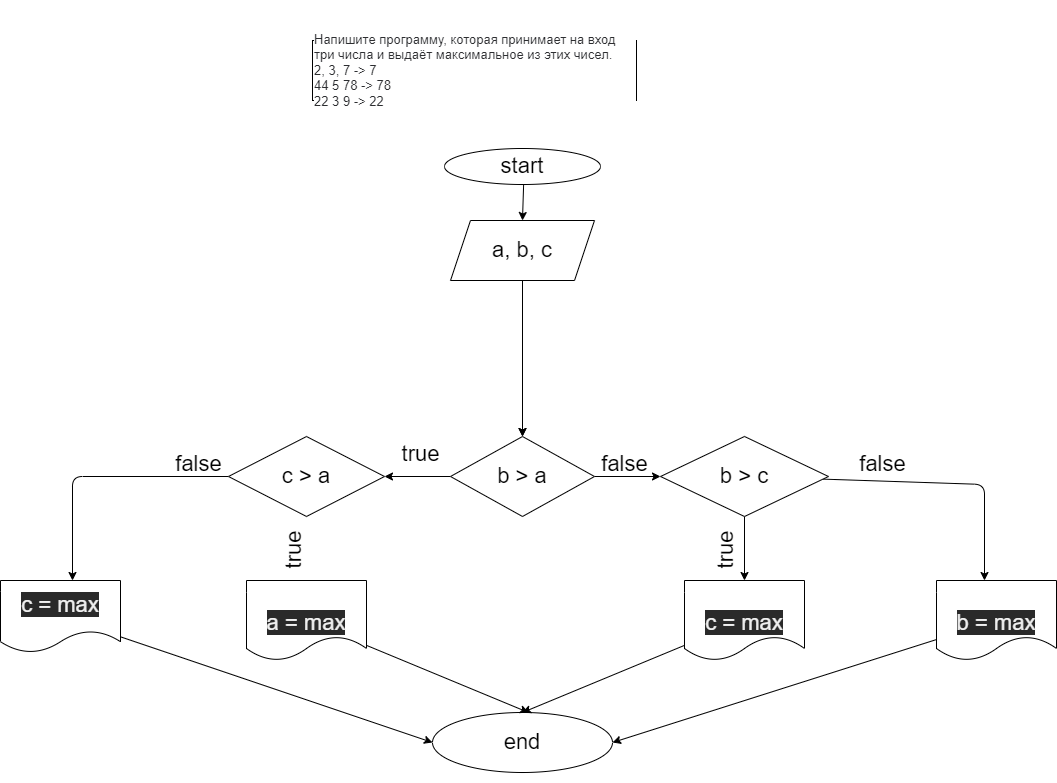

The diagram above was exported from draw.io. Its source (the exported page's mxGraphModel, read from the mxfile embedded in the PNG):
<mxGraphModel dx="1987" dy="1449" grid="1" gridSize="12" guides="1" tooltips="1" connect="1" arrows="1" fold="1" page="1" pageScale="1" pageWidth="827" pageHeight="1169" math="0" shadow="0">
  <root>
    <mxCell id="0" />
    <mxCell id="1" parent="0" />
    <mxCell id="2" value="&#10;&#10;&lt;p style=&quot;box-sizing: border-box; margin: 0px; font-weight: 400; color: rgb(44, 45, 48); font-family: roboto, &amp;quot;san francisco&amp;quot;, &amp;quot;helvetica neue&amp;quot;, helvetica, arial; font-size: 13px; font-style: normal; letter-spacing: normal; text-indent: 0px; text-transform: none; word-spacing: 0px; background-color: rgb(255, 255, 255);&quot;&gt;Напишите программу, которая принимает на вход три числа и выдаёт максимальное из этих чисел.&lt;/p&gt;&lt;p style=&quot;box-sizing: border-box; margin: 0px; font-weight: 400; color: rgb(44, 45, 48); font-family: roboto, &amp;quot;san francisco&amp;quot;, &amp;quot;helvetica neue&amp;quot;, helvetica, arial; font-size: 13px; font-style: normal; letter-spacing: normal; text-indent: 0px; text-transform: none; word-spacing: 0px; background-color: rgb(255, 255, 255);&quot;&gt;2, 3, 7 -&amp;gt; 7&lt;br style=&quot;box-sizing: border-box; font-size: 13px;&quot;&gt;44 5 78 -&amp;gt; 78&lt;br style=&quot;box-sizing: border-box; font-size: 13px;&quot;&gt;22 3 9 -&amp;gt; 22&lt;/p&gt;&#10;&#10;" style="rounded=0;whiteSpace=wrap;html=1;align=left;fontSize=13;" parent="1" vertex="1">
      <mxGeometry y="-108" width="324" height="60" as="geometry" />
    </mxCell>
    <mxCell id="9" value="" style="edgeStyle=none;html=1;fontSize=22;" parent="1" source="3" target="6" edge="1">
      <mxGeometry relative="1" as="geometry" />
    </mxCell>
    <mxCell id="3" value="&lt;font style=&quot;font-size: 22px&quot;&gt;start&lt;/font&gt;" style="ellipse;whiteSpace=wrap;html=1;fontSize=13;" parent="1" vertex="1">
      <mxGeometry x="132" width="156" height="36" as="geometry" />
    </mxCell>
    <mxCell id="10" value="" style="edgeStyle=none;html=1;fontSize=22;" parent="1" source="6" edge="1">
      <mxGeometry relative="1" as="geometry">
        <mxPoint x="210" y="288" as="targetPoint" />
      </mxGeometry>
    </mxCell>
    <mxCell id="6" value="a, b, c" style="shape=parallelogram;perimeter=parallelogramPerimeter;whiteSpace=wrap;html=1;fixedSize=1;fontSize=22;" parent="1" vertex="1">
      <mxGeometry x="138" y="72" width="144" height="60" as="geometry" />
    </mxCell>
    <mxCell id="18" value="" style="edgeStyle=none;html=1;fontSize=22;" parent="1" source="7" target="12" edge="1">
      <mxGeometry relative="1" as="geometry" />
    </mxCell>
    <mxCell id="21" value="" style="edgeStyle=none;html=1;fontSize=22;startArrow=none;exitX=0;exitY=0.5;exitDx=0;exitDy=0;" parent="1" source="7" target="15" edge="1">
      <mxGeometry relative="1" as="geometry" />
    </mxCell>
    <mxCell id="7" value="b &amp;gt; a" style="rhombus;whiteSpace=wrap;html=1;fontSize=22;" parent="1" vertex="1">
      <mxGeometry x="138" y="288" width="144" height="80" as="geometry" />
    </mxCell>
    <mxCell id="11" value="" style="edgeStyle=none;html=1;fontSize=22;" parent="1" target="7" edge="1">
      <mxGeometry relative="1" as="geometry">
        <mxPoint x="210" y="240" as="sourcePoint" />
      </mxGeometry>
    </mxCell>
    <mxCell id="19" value="" style="edgeStyle=none;html=1;fontSize=22;" parent="1" source="12" edge="1">
      <mxGeometry relative="1" as="geometry">
        <mxPoint x="672" y="432" as="targetPoint" />
        <Array as="points">
          <mxPoint x="672" y="336" />
        </Array>
      </mxGeometry>
    </mxCell>
    <mxCell id="20" value="" style="edgeStyle=none;html=1;fontSize=22;" parent="1" source="12" edge="1">
      <mxGeometry relative="1" as="geometry">
        <mxPoint x="432" y="432" as="targetPoint" />
      </mxGeometry>
    </mxCell>
    <mxCell id="12" value="b &amp;gt; c" style="rhombus;whiteSpace=wrap;html=1;fontSize=22;" parent="1" vertex="1">
      <mxGeometry x="348" y="288" width="168" height="80" as="geometry" />
    </mxCell>
    <mxCell id="22" value="" style="edgeStyle=none;html=1;fontSize=22;" parent="1" source="15" edge="1">
      <mxGeometry relative="1" as="geometry">
        <mxPoint x="-240" y="432" as="targetPoint" />
        <Array as="points">
          <mxPoint x="-240" y="328" />
        </Array>
      </mxGeometry>
    </mxCell>
    <mxCell id="15" value="c &amp;gt; a" style="rhombus;whiteSpace=wrap;html=1;fontSize=22;" parent="1" vertex="1">
      <mxGeometry x="-84" y="288" width="156" height="80" as="geometry" />
    </mxCell>
    <mxCell id="30" value="" style="edgeStyle=none;html=1;fontSize=22;" parent="1" target="29" edge="1">
      <mxGeometry relative="1" as="geometry">
        <mxPoint x="210" y="625" as="sourcePoint" />
      </mxGeometry>
    </mxCell>
    <mxCell id="29" value="end" style="ellipse;whiteSpace=wrap;html=1;fontSize=22;" parent="1" vertex="1">
      <mxGeometry x="120" y="564" width="180" height="60" as="geometry" />
    </mxCell>
    <mxCell id="32" value="false" style="text;html=1;align=center;verticalAlign=middle;resizable=0;points=[];autosize=1;strokeColor=none;fillColor=none;fontSize=22;" parent="1" vertex="1">
      <mxGeometry x="282" y="298" width="60" height="36" as="geometry" />
    </mxCell>
    <mxCell id="33" value="false" style="text;html=1;align=center;verticalAlign=middle;resizable=0;points=[];autosize=1;strokeColor=none;fillColor=none;fontSize=22;" parent="1" vertex="1">
      <mxGeometry x="540" y="298" width="60" height="36" as="geometry" />
    </mxCell>
    <mxCell id="34" value="false" style="text;html=1;align=center;verticalAlign=middle;resizable=0;points=[];autosize=1;strokeColor=none;fillColor=none;fontSize=22;rotation=0;" parent="1" vertex="1">
      <mxGeometry x="-144" y="298" width="60" height="36" as="geometry" />
    </mxCell>
    <mxCell id="35" value="true" style="text;html=1;align=center;verticalAlign=middle;resizable=0;points=[];autosize=1;strokeColor=none;fillColor=none;fontSize=22;" parent="1" vertex="1">
      <mxGeometry x="78" y="288" width="60" height="36" as="geometry" />
    </mxCell>
    <mxCell id="38" value="true" style="text;html=1;align=center;verticalAlign=middle;resizable=0;points=[];autosize=1;strokeColor=none;fillColor=none;fontSize=22;rotation=-90;" parent="1" vertex="1">
      <mxGeometry x="-48" y="384" width="60" height="36" as="geometry" />
    </mxCell>
    <mxCell id="39" value="true" style="text;html=1;align=center;verticalAlign=middle;resizable=0;points=[];autosize=1;strokeColor=none;fillColor=none;fontSize=22;rotation=-90;" parent="1" vertex="1">
      <mxGeometry x="384" y="384" width="60" height="36" as="geometry" />
    </mxCell>
    <mxCell id="50" style="edgeStyle=none;html=1;entryX=0;entryY=0.5;entryDx=0;entryDy=0;" edge="1" parent="1" source="43" target="29">
      <mxGeometry relative="1" as="geometry" />
    </mxCell>
    <mxCell id="43" value="&#10;&#10;&lt;span style=&quot;color: rgb(240, 240, 240); font-family: helvetica; font-size: 22px; font-style: normal; font-weight: 400; letter-spacing: normal; text-align: center; text-indent: 0px; text-transform: none; word-spacing: 0px; background-color: rgb(42, 42, 42); display: inline; float: none;&quot;&gt;c = max&lt;/span&gt;&#10;&#10;" style="shape=document;whiteSpace=wrap;html=1;boundedLbl=1;" vertex="1" parent="1">
      <mxGeometry x="-312" y="432" width="120" height="72" as="geometry" />
    </mxCell>
    <mxCell id="49" style="edgeStyle=none;html=1;" edge="1" parent="1" source="44">
      <mxGeometry relative="1" as="geometry">
        <mxPoint x="216" y="564" as="targetPoint" />
      </mxGeometry>
    </mxCell>
    <mxCell id="44" value="&lt;br&gt;&lt;br&gt;&lt;span style=&quot;color: rgb(240 , 240 , 240) ; font-family: &amp;#34;helvetica&amp;#34; ; font-size: 22px ; font-style: normal ; font-weight: 400 ; letter-spacing: normal ; text-align: center ; text-indent: 0px ; text-transform: none ; word-spacing: 0px ; background-color: rgb(42 , 42 , 42) ; display: inline ; float: none&quot;&gt;a = max&lt;/span&gt;&lt;br&gt;" style="shape=document;whiteSpace=wrap;html=1;boundedLbl=1;" vertex="1" parent="1">
      <mxGeometry x="-66" y="432" width="120" height="80" as="geometry" />
    </mxCell>
    <mxCell id="47" style="edgeStyle=none;html=1;entryX=1;entryY=0.5;entryDx=0;entryDy=0;" edge="1" parent="1" source="45" target="29">
      <mxGeometry relative="1" as="geometry" />
    </mxCell>
    <mxCell id="45" value="&lt;br&gt;&lt;br&gt;&lt;span style=&quot;color: rgb(240 , 240 , 240) ; font-family: &amp;#34;helvetica&amp;#34; ; font-size: 22px ; font-style: normal ; font-weight: 400 ; letter-spacing: normal ; text-align: center ; text-indent: 0px ; text-transform: none ; word-spacing: 0px ; background-color: rgb(42 , 42 , 42) ; display: inline ; float: none&quot;&gt;b = max&lt;/span&gt;&lt;br&gt;" style="shape=document;whiteSpace=wrap;html=1;boundedLbl=1;" vertex="1" parent="1">
      <mxGeometry x="624" y="432" width="120" height="80" as="geometry" />
    </mxCell>
    <mxCell id="48" style="edgeStyle=none;html=1;entryX=0.5;entryY=0;entryDx=0;entryDy=0;" edge="1" parent="1" source="46" target="29">
      <mxGeometry relative="1" as="geometry" />
    </mxCell>
    <mxCell id="46" value="&lt;br&gt;&lt;br&gt;&lt;span style=&quot;color: rgb(240 , 240 , 240) ; font-family: &amp;#34;helvetica&amp;#34; ; font-size: 22px ; font-style: normal ; font-weight: 400 ; letter-spacing: normal ; text-align: center ; text-indent: 0px ; text-transform: none ; word-spacing: 0px ; background-color: rgb(42 , 42 , 42) ; display: inline ; float: none&quot;&gt;c = max&lt;/span&gt;" style="shape=document;whiteSpace=wrap;html=1;boundedLbl=1;" vertex="1" parent="1">
      <mxGeometry x="372" y="432" width="120" height="80" as="geometry" />
    </mxCell>
  </root>
</mxGraphModel>